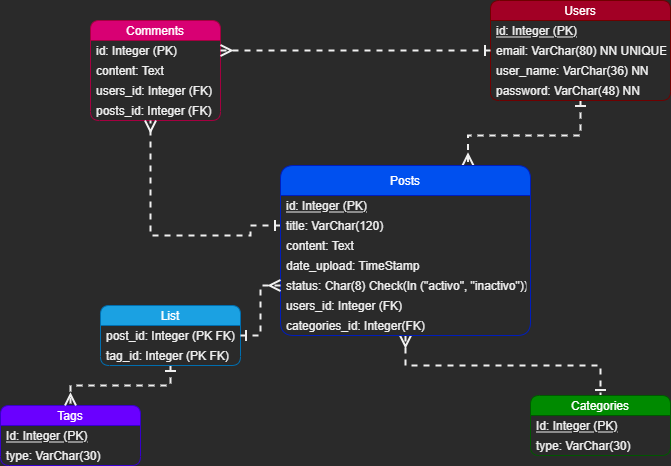

The diagram above was exported from draw.io. Its source (the exported page's mxGraphModel, read from the mxfile embedded in the PNG):
<mxGraphModel dx="1718" dy="1653" grid="1" gridSize="10" guides="1" tooltips="1" connect="1" arrows="1" fold="1" page="1" pageScale="1" pageWidth="850" pageHeight="1100" background="none" math="0" shadow="0">
  <root>
    <mxCell id="0" />
    <mxCell id="1" parent="0" />
    <mxCell id="EKbvVv6ZixiE7X-eRIgU-75" value="Comments" style="swimlane;fontStyle=0;childLayout=stackLayout;horizontal=1;startSize=20;horizontalStack=0;resizeParent=1;resizeParentMax=0;resizeLast=0;collapsible=1;marginBottom=0;rounded=1;shadow=0;glass=0;sketch=0;strokeColor=#A50040;strokeWidth=1;fillColor=#d80073;fontColor=#ffffff;" vertex="1" parent="1">
      <mxGeometry x="-720" y="-995" width="130" height="100" as="geometry">
        <mxRectangle x="-730" y="-1010" width="50" height="20" as="alternateBounds" />
      </mxGeometry>
    </mxCell>
    <mxCell id="EKbvVv6ZixiE7X-eRIgU-76" value="id: Integer (PK)" style="text;strokeColor=none;fillColor=none;align=left;verticalAlign=middle;spacingLeft=4;spacingRight=4;overflow=hidden;points=[[0,0.5],[1,0.5]];portConstraint=eastwest;rotatable=0;rounded=1;shadow=0;glass=0;sketch=0;" vertex="1" parent="EKbvVv6ZixiE7X-eRIgU-75">
      <mxGeometry y="20" width="130" height="20" as="geometry" />
    </mxCell>
    <mxCell id="EKbvVv6ZixiE7X-eRIgU-77" value="content: Text" style="text;strokeColor=none;fillColor=none;align=left;verticalAlign=middle;spacingLeft=4;spacingRight=4;overflow=hidden;points=[[0,0.5],[1,0.5]];portConstraint=eastwest;rotatable=0;rounded=1;shadow=0;glass=0;sketch=0;" vertex="1" parent="EKbvVv6ZixiE7X-eRIgU-75">
      <mxGeometry y="40" width="130" height="20" as="geometry" />
    </mxCell>
    <mxCell id="EKbvVv6ZixiE7X-eRIgU-107" value="users_id: Integer (FK)" style="text;strokeColor=none;fillColor=none;align=left;verticalAlign=middle;spacingLeft=4;spacingRight=4;overflow=hidden;points=[[0,0.5],[1,0.5]];portConstraint=eastwest;rotatable=0;rounded=1;shadow=0;glass=0;sketch=0;" vertex="1" parent="EKbvVv6ZixiE7X-eRIgU-75">
      <mxGeometry y="60" width="130" height="20" as="geometry" />
    </mxCell>
    <mxCell id="EKbvVv6ZixiE7X-eRIgU-106" value="posts_id: Integer (FK)" style="text;strokeColor=none;fillColor=none;align=left;verticalAlign=middle;spacingLeft=4;spacingRight=4;overflow=hidden;points=[[0,0.5],[1,0.5]];portConstraint=eastwest;rotatable=0;rounded=1;shadow=0;glass=0;sketch=0;" vertex="1" parent="EKbvVv6ZixiE7X-eRIgU-75">
      <mxGeometry y="80" width="130" height="20" as="geometry" />
    </mxCell>
    <mxCell id="EKbvVv6ZixiE7X-eRIgU-95" style="edgeStyle=orthogonalEdgeStyle;rounded=0;orthogonalLoop=1;jettySize=auto;html=1;dashed=1;startArrow=ERone;startFill=0;endArrow=ERmany;endFill=0;startSize=8;endSize=8;strokeWidth=2;entryX=0.75;entryY=0;entryDx=0;entryDy=0;" edge="1" parent="1" source="EKbvVv6ZixiE7X-eRIgU-80" target="EKbvVv6ZixiE7X-eRIgU-86">
      <mxGeometry relative="1" as="geometry">
        <Array as="points">
          <mxPoint x="-230" y="-880" />
          <mxPoint x="-342" y="-880" />
        </Array>
      </mxGeometry>
    </mxCell>
    <mxCell id="EKbvVv6ZixiE7X-eRIgU-80" value="Users" style="swimlane;fontStyle=0;childLayout=stackLayout;horizontal=1;startSize=20;horizontalStack=0;resizeParent=1;resizeParentMax=0;resizeLast=0;collapsible=1;marginBottom=0;rounded=1;shadow=0;glass=0;sketch=0;strokeColor=#6F0000;strokeWidth=1;fillColor=#a20025;fontColor=#ffffff;" vertex="1" parent="1">
      <mxGeometry x="-320" y="-1015" width="180" height="100" as="geometry" />
    </mxCell>
    <mxCell id="EKbvVv6ZixiE7X-eRIgU-81" value="id: Integer (PK)" style="text;strokeColor=none;fillColor=none;align=left;verticalAlign=middle;spacingLeft=4;spacingRight=4;overflow=hidden;points=[[0,0.5],[1,0.5]];portConstraint=eastwest;rotatable=0;rounded=1;shadow=0;glass=0;sketch=0;fontStyle=4" vertex="1" parent="EKbvVv6ZixiE7X-eRIgU-80">
      <mxGeometry y="20" width="180" height="20" as="geometry" />
    </mxCell>
    <mxCell id="EKbvVv6ZixiE7X-eRIgU-82" value="email: VarChar(80) NN UNIQUE" style="text;strokeColor=none;fillColor=none;align=left;verticalAlign=middle;spacingLeft=4;spacingRight=4;overflow=hidden;points=[[0,0.5],[1,0.5]];portConstraint=eastwest;rotatable=0;rounded=1;shadow=0;glass=0;sketch=0;" vertex="1" parent="EKbvVv6ZixiE7X-eRIgU-80">
      <mxGeometry y="40" width="180" height="20" as="geometry" />
    </mxCell>
    <mxCell id="EKbvVv6ZixiE7X-eRIgU-83" value="user_name: VarChar(36) NN" style="text;strokeColor=none;fillColor=none;align=left;verticalAlign=middle;spacingLeft=4;spacingRight=4;overflow=hidden;points=[[0,0.5],[1,0.5]];portConstraint=eastwest;rotatable=0;rounded=1;shadow=0;glass=0;sketch=0;" vertex="1" parent="EKbvVv6ZixiE7X-eRIgU-80">
      <mxGeometry y="60" width="180" height="20" as="geometry" />
    </mxCell>
    <mxCell id="EKbvVv6ZixiE7X-eRIgU-84" value="password: VarChar(48) NN" style="text;strokeColor=none;fillColor=none;align=left;verticalAlign=middle;spacingLeft=4;spacingRight=4;overflow=hidden;points=[[0,0.5],[1,0.5]];portConstraint=eastwest;rotatable=0;rounded=1;shadow=0;glass=0;sketch=0;" vertex="1" parent="EKbvVv6ZixiE7X-eRIgU-80">
      <mxGeometry y="80" width="180" height="20" as="geometry" />
    </mxCell>
    <mxCell id="EKbvVv6ZixiE7X-eRIgU-85" style="edgeStyle=orthogonalEdgeStyle;rounded=0;orthogonalLoop=1;jettySize=auto;html=1;entryX=1;entryY=0.5;entryDx=0;entryDy=0;startArrow=ERone;startFill=0;endArrow=ERmany;endFill=0;startSize=8;endSize=8;strokeWidth=2;dashed=1;" edge="1" parent="1" source="EKbvVv6ZixiE7X-eRIgU-82" target="EKbvVv6ZixiE7X-eRIgU-76">
      <mxGeometry relative="1" as="geometry" />
    </mxCell>
    <mxCell id="EKbvVv6ZixiE7X-eRIgU-94" style="edgeStyle=orthogonalEdgeStyle;rounded=0;orthogonalLoop=1;jettySize=auto;html=1;dashed=1;startArrow=ERone;startFill=0;endArrow=ERmany;endFill=0;startSize=8;endSize=8;strokeWidth=2;exitX=0;exitY=0.5;exitDx=0;exitDy=0;" edge="1" parent="1" source="EKbvVv6ZixiE7X-eRIgU-90" target="EKbvVv6ZixiE7X-eRIgU-75">
      <mxGeometry relative="1" as="geometry">
        <mxPoint x="-540" y="-760" as="sourcePoint" />
        <Array as="points">
          <mxPoint x="-560" y="-790" />
          <mxPoint x="-560" y="-780" />
          <mxPoint x="-660" y="-780" />
        </Array>
      </mxGeometry>
    </mxCell>
    <mxCell id="EKbvVv6ZixiE7X-eRIgU-100" style="edgeStyle=orthogonalEdgeStyle;rounded=0;orthogonalLoop=1;jettySize=auto;html=1;entryX=0.5;entryY=0;entryDx=0;entryDy=0;dashed=1;startArrow=ERmany;startFill=0;endArrow=ERone;endFill=0;startSize=8;endSize=8;strokeWidth=2;" edge="1" parent="1" source="EKbvVv6ZixiE7X-eRIgU-86" target="EKbvVv6ZixiE7X-eRIgU-96">
      <mxGeometry relative="1" as="geometry" />
    </mxCell>
    <mxCell id="EKbvVv6ZixiE7X-eRIgU-86" value="Posts" style="swimlane;fontStyle=0;childLayout=stackLayout;horizontal=1;startSize=30;horizontalStack=0;resizeParent=1;resizeParentMax=0;resizeLast=0;collapsible=1;marginBottom=0;rounded=1;shadow=0;glass=0;sketch=0;strokeColor=#001DBC;strokeWidth=1;fillColor=#0050ef;fontColor=#ffffff;" vertex="1" parent="1">
      <mxGeometry x="-530" y="-850" width="250" height="170" as="geometry" />
    </mxCell>
    <mxCell id="EKbvVv6ZixiE7X-eRIgU-89" value="id: Integer (PK)" style="text;strokeColor=none;fillColor=none;align=left;verticalAlign=middle;spacingLeft=4;spacingRight=4;overflow=hidden;points=[[0,0.5],[1,0.5]];portConstraint=eastwest;rotatable=0;rounded=1;shadow=0;glass=0;sketch=0;fontStyle=4" vertex="1" parent="EKbvVv6ZixiE7X-eRIgU-86">
      <mxGeometry y="30" width="250" height="20" as="geometry" />
    </mxCell>
    <mxCell id="EKbvVv6ZixiE7X-eRIgU-90" value="title: VarChar(120)" style="text;strokeColor=none;fillColor=none;align=left;verticalAlign=middle;spacingLeft=4;spacingRight=4;overflow=hidden;points=[[0,0.5],[1,0.5]];portConstraint=eastwest;rotatable=0;rounded=1;shadow=0;glass=0;sketch=0;fontStyle=0" vertex="1" parent="EKbvVv6ZixiE7X-eRIgU-86">
      <mxGeometry y="50" width="250" height="20" as="geometry" />
    </mxCell>
    <mxCell id="EKbvVv6ZixiE7X-eRIgU-91" value="content: Text" style="text;strokeColor=none;fillColor=none;align=left;verticalAlign=middle;spacingLeft=4;spacingRight=4;overflow=hidden;points=[[0,0.5],[1,0.5]];portConstraint=eastwest;rotatable=0;rounded=1;shadow=0;glass=0;sketch=0;fontStyle=0" vertex="1" parent="EKbvVv6ZixiE7X-eRIgU-86">
      <mxGeometry y="70" width="250" height="20" as="geometry" />
    </mxCell>
    <mxCell id="EKbvVv6ZixiE7X-eRIgU-92" value="date_upload: TimeStamp" style="text;strokeColor=none;fillColor=none;align=left;verticalAlign=middle;spacingLeft=4;spacingRight=4;overflow=hidden;points=[[0,0.5],[1,0.5]];portConstraint=eastwest;rotatable=0;rounded=1;shadow=0;glass=0;sketch=0;fontStyle=0" vertex="1" parent="EKbvVv6ZixiE7X-eRIgU-86">
      <mxGeometry y="90" width="250" height="20" as="geometry" />
    </mxCell>
    <mxCell id="EKbvVv6ZixiE7X-eRIgU-110" value="status: Char(8) Check(In (&quot;activo&quot;, &quot;inactivo&quot;))" style="text;strokeColor=none;fillColor=none;align=left;verticalAlign=middle;spacingLeft=4;spacingRight=4;overflow=hidden;points=[[0,0.5],[1,0.5]];portConstraint=eastwest;rotatable=0;rounded=1;shadow=0;glass=0;sketch=0;fontStyle=0" vertex="1" parent="EKbvVv6ZixiE7X-eRIgU-86">
      <mxGeometry y="110" width="250" height="20" as="geometry" />
    </mxCell>
    <mxCell id="EKbvVv6ZixiE7X-eRIgU-108" value="users_id: Integer (FK)" style="text;strokeColor=none;fillColor=none;align=left;verticalAlign=middle;spacingLeft=4;spacingRight=4;overflow=hidden;points=[[0,0.5],[1,0.5]];portConstraint=eastwest;rotatable=0;rounded=1;shadow=0;glass=0;sketch=0;" vertex="1" parent="EKbvVv6ZixiE7X-eRIgU-86">
      <mxGeometry y="130" width="250" height="20" as="geometry" />
    </mxCell>
    <mxCell id="EKbvVv6ZixiE7X-eRIgU-109" value="categories_id: Integer(FK)" style="text;strokeColor=none;fillColor=none;align=left;verticalAlign=middle;spacingLeft=4;spacingRight=4;overflow=hidden;points=[[0,0.5],[1,0.5]];portConstraint=eastwest;rotatable=0;rounded=1;shadow=0;glass=0;sketch=0;" vertex="1" parent="EKbvVv6ZixiE7X-eRIgU-86">
      <mxGeometry y="150" width="250" height="20" as="geometry" />
    </mxCell>
    <mxCell id="EKbvVv6ZixiE7X-eRIgU-96" value="Categories" style="swimlane;fontStyle=0;childLayout=stackLayout;horizontal=1;startSize=20;horizontalStack=0;resizeParent=1;resizeParentMax=0;resizeLast=0;collapsible=1;marginBottom=0;rounded=1;shadow=0;glass=0;sketch=0;strokeColor=#005700;strokeWidth=1;fillColor=#008a00;fontColor=#ffffff;" vertex="1" parent="1">
      <mxGeometry x="-280" y="-620" width="140" height="60" as="geometry" />
    </mxCell>
    <mxCell id="EKbvVv6ZixiE7X-eRIgU-97" value="Id: Integer (PK)" style="text;strokeColor=none;fillColor=none;align=left;verticalAlign=middle;spacingLeft=4;spacingRight=4;overflow=hidden;points=[[0,0.5],[1,0.5]];portConstraint=eastwest;rotatable=0;rounded=1;shadow=0;glass=0;sketch=0;fontStyle=4" vertex="1" parent="EKbvVv6ZixiE7X-eRIgU-96">
      <mxGeometry y="20" width="140" height="20" as="geometry" />
    </mxCell>
    <mxCell id="EKbvVv6ZixiE7X-eRIgU-98" value="type: VarChar(30)" style="text;strokeColor=none;fillColor=none;align=left;verticalAlign=middle;spacingLeft=4;spacingRight=4;overflow=hidden;points=[[0,0.5],[1,0.5]];portConstraint=eastwest;rotatable=0;rounded=1;shadow=0;glass=0;sketch=0;" vertex="1" parent="EKbvVv6ZixiE7X-eRIgU-96">
      <mxGeometry y="40" width="140" height="20" as="geometry" />
    </mxCell>
    <mxCell id="EKbvVv6ZixiE7X-eRIgU-101" value="Tags" style="swimlane;fontStyle=0;childLayout=stackLayout;horizontal=1;startSize=20;horizontalStack=0;resizeParent=1;resizeParentMax=0;resizeLast=0;collapsible=1;marginBottom=0;rounded=1;shadow=0;glass=0;sketch=0;strokeColor=#3700CC;strokeWidth=1;fillColor=#6a00ff;fontColor=#ffffff;" vertex="1" parent="1">
      <mxGeometry x="-810" y="-610" width="140" height="60" as="geometry" />
    </mxCell>
    <mxCell id="EKbvVv6ZixiE7X-eRIgU-102" value="Id: Integer (PK)" style="text;strokeColor=none;fillColor=none;align=left;verticalAlign=middle;spacingLeft=4;spacingRight=4;overflow=hidden;points=[[0,0.5],[1,0.5]];portConstraint=eastwest;rotatable=0;rounded=1;shadow=0;glass=0;sketch=0;fontStyle=4" vertex="1" parent="EKbvVv6ZixiE7X-eRIgU-101">
      <mxGeometry y="20" width="140" height="20" as="geometry" />
    </mxCell>
    <mxCell id="EKbvVv6ZixiE7X-eRIgU-103" value="type: VarChar(30)" style="text;strokeColor=none;fillColor=none;align=left;verticalAlign=middle;spacingLeft=4;spacingRight=4;overflow=hidden;points=[[0,0.5],[1,0.5]];portConstraint=eastwest;rotatable=0;rounded=1;shadow=0;glass=0;sketch=0;" vertex="1" parent="EKbvVv6ZixiE7X-eRIgU-101">
      <mxGeometry y="40" width="140" height="20" as="geometry" />
    </mxCell>
    <mxCell id="EKbvVv6ZixiE7X-eRIgU-117" style="edgeStyle=orthogonalEdgeStyle;rounded=0;orthogonalLoop=1;jettySize=auto;html=1;entryX=0.5;entryY=0;entryDx=0;entryDy=0;dashed=1;startArrow=ERone;startFill=0;endArrow=ERmany;endFill=0;startSize=8;endSize=8;strokeWidth=2;" edge="1" parent="1" source="EKbvVv6ZixiE7X-eRIgU-112" target="EKbvVv6ZixiE7X-eRIgU-101">
      <mxGeometry relative="1" as="geometry" />
    </mxCell>
    <mxCell id="EKbvVv6ZixiE7X-eRIgU-112" value="List" style="swimlane;fontStyle=0;childLayout=stackLayout;horizontal=1;startSize=20;horizontalStack=0;resizeParent=1;resizeParentMax=0;resizeLast=0;collapsible=1;marginBottom=0;rounded=1;shadow=0;glass=0;sketch=0;strokeColor=#006EAF;strokeWidth=1;fillColor=#1ba1e2;fontColor=#ffffff;" vertex="1" parent="1">
      <mxGeometry x="-710" y="-710" width="140" height="60" as="geometry" />
    </mxCell>
    <mxCell id="EKbvVv6ZixiE7X-eRIgU-113" value="post_id: Integer (PK FK)" style="text;strokeColor=none;fillColor=none;align=left;verticalAlign=middle;spacingLeft=4;spacingRight=4;overflow=hidden;points=[[0,0.5],[1,0.5]];portConstraint=eastwest;rotatable=0;rounded=1;shadow=0;glass=0;sketch=0;" vertex="1" parent="EKbvVv6ZixiE7X-eRIgU-112">
      <mxGeometry y="20" width="140" height="20" as="geometry" />
    </mxCell>
    <mxCell id="EKbvVv6ZixiE7X-eRIgU-114" value="tag_id: Integer (PK FK)" style="text;strokeColor=none;fillColor=none;align=left;verticalAlign=middle;spacingLeft=4;spacingRight=4;overflow=hidden;points=[[0,0.5],[1,0.5]];portConstraint=eastwest;rotatable=0;rounded=1;shadow=0;glass=0;sketch=0;" vertex="1" parent="EKbvVv6ZixiE7X-eRIgU-112">
      <mxGeometry y="40" width="140" height="20" as="geometry" />
    </mxCell>
    <mxCell id="EKbvVv6ZixiE7X-eRIgU-116" style="edgeStyle=orthogonalEdgeStyle;rounded=0;orthogonalLoop=1;jettySize=auto;html=1;entryX=0;entryY=0.5;entryDx=0;entryDy=0;dashed=1;startArrow=ERone;startFill=0;endArrow=ERmany;endFill=0;startSize=8;endSize=8;strokeWidth=2;" edge="1" parent="1" source="EKbvVv6ZixiE7X-eRIgU-113" target="EKbvVv6ZixiE7X-eRIgU-110">
      <mxGeometry relative="1" as="geometry" />
    </mxCell>
  </root>
</mxGraphModel>